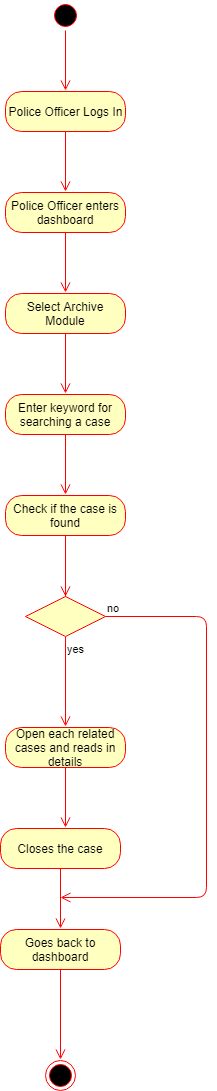

The diagram above was exported from draw.io. Its source (the exported page's mxGraphModel, read from the mxfile embedded in the PNG):
<mxGraphModel dx="1410" dy="533" grid="0" gridSize="10" guides="1" tooltips="1" connect="1" arrows="1" fold="1" page="0" pageScale="1" pageWidth="850" pageHeight="1100" math="0" shadow="0">
  <root>
    <mxCell id="0" />
    <mxCell id="1" parent="0" />
    <mxCell id="IW6Ju2N3KbuWFG6LL5NH-1" value="" style="ellipse;html=1;shape=startState;fillColor=#000000;strokeColor=#ff0000;" parent="1" vertex="1">
      <mxGeometry x="20" y="20" width="30" height="30" as="geometry" />
    </mxCell>
    <mxCell id="IW6Ju2N3KbuWFG6LL5NH-2" value="" style="edgeStyle=orthogonalEdgeStyle;html=1;verticalAlign=bottom;endArrow=open;endSize=8;strokeColor=#ff0000;" parent="1" source="IW6Ju2N3KbuWFG6LL5NH-1" edge="1">
      <mxGeometry relative="1" as="geometry">
        <mxPoint x="35" y="110" as="targetPoint" />
      </mxGeometry>
    </mxCell>
    <mxCell id="IW6Ju2N3KbuWFG6LL5NH-3" value="Police Officer Logs In" style="rounded=1;whiteSpace=wrap;html=1;arcSize=40;fontColor=#000000;fillColor=#ffffc0;strokeColor=#ff0000;" parent="1" vertex="1">
      <mxGeometry x="-25" y="111" width="120" height="40" as="geometry" />
    </mxCell>
    <mxCell id="IW6Ju2N3KbuWFG6LL5NH-4" value="" style="edgeStyle=orthogonalEdgeStyle;html=1;verticalAlign=bottom;endArrow=open;endSize=8;strokeColor=#ff0000;" parent="1" source="IW6Ju2N3KbuWFG6LL5NH-3" edge="1">
      <mxGeometry relative="1" as="geometry">
        <mxPoint x="35" y="211" as="targetPoint" />
      </mxGeometry>
    </mxCell>
    <mxCell id="IW6Ju2N3KbuWFG6LL5NH-5" value="Police Officer enters dashboard" style="rounded=1;whiteSpace=wrap;html=1;arcSize=40;fontColor=#000000;fillColor=#ffffc0;strokeColor=#ff0000;" parent="1" vertex="1">
      <mxGeometry x="-25" y="212" width="120" height="40" as="geometry" />
    </mxCell>
    <mxCell id="IW6Ju2N3KbuWFG6LL5NH-6" value="" style="edgeStyle=orthogonalEdgeStyle;html=1;verticalAlign=bottom;endArrow=open;endSize=8;strokeColor=#ff0000;" parent="1" source="IW6Ju2N3KbuWFG6LL5NH-5" edge="1">
      <mxGeometry relative="1" as="geometry">
        <mxPoint x="35" y="312" as="targetPoint" />
      </mxGeometry>
    </mxCell>
    <mxCell id="IW6Ju2N3KbuWFG6LL5NH-7" value="Select Archive Module" style="rounded=1;whiteSpace=wrap;html=1;arcSize=40;fontColor=#000000;fillColor=#ffffc0;strokeColor=#ff0000;" parent="1" vertex="1">
      <mxGeometry x="-25" y="313" width="120" height="40" as="geometry" />
    </mxCell>
    <mxCell id="IW6Ju2N3KbuWFG6LL5NH-8" value="" style="edgeStyle=orthogonalEdgeStyle;html=1;verticalAlign=bottom;endArrow=open;endSize=8;strokeColor=#ff0000;" parent="1" source="IW6Ju2N3KbuWFG6LL5NH-7" edge="1">
      <mxGeometry relative="1" as="geometry">
        <mxPoint x="35" y="413" as="targetPoint" />
      </mxGeometry>
    </mxCell>
    <mxCell id="IW6Ju2N3KbuWFG6LL5NH-9" value="Enter keyword for searching a case" style="rounded=1;whiteSpace=wrap;html=1;arcSize=40;fontColor=#000000;fillColor=#ffffc0;strokeColor=#ff0000;" parent="1" vertex="1">
      <mxGeometry x="-25" y="414" width="120" height="40" as="geometry" />
    </mxCell>
    <mxCell id="IW6Ju2N3KbuWFG6LL5NH-10" value="" style="edgeStyle=orthogonalEdgeStyle;html=1;verticalAlign=bottom;endArrow=open;endSize=8;strokeColor=#ff0000;" parent="1" source="IW6Ju2N3KbuWFG6LL5NH-9" edge="1">
      <mxGeometry relative="1" as="geometry">
        <mxPoint x="35" y="514" as="targetPoint" />
      </mxGeometry>
    </mxCell>
    <mxCell id="IW6Ju2N3KbuWFG6LL5NH-11" value="Check if the case is found" style="rounded=1;whiteSpace=wrap;html=1;arcSize=40;fontColor=#000000;fillColor=#ffffc0;strokeColor=#ff0000;" parent="1" vertex="1">
      <mxGeometry x="-25" y="515" width="120" height="40" as="geometry" />
    </mxCell>
    <mxCell id="IW6Ju2N3KbuWFG6LL5NH-12" value="" style="edgeStyle=orthogonalEdgeStyle;html=1;verticalAlign=bottom;endArrow=open;endSize=8;strokeColor=#ff0000;" parent="1" source="IW6Ju2N3KbuWFG6LL5NH-13" edge="1">
      <mxGeometry relative="1" as="geometry">
        <mxPoint x="35" y="615" as="targetPoint" />
      </mxGeometry>
    </mxCell>
    <mxCell id="IW6Ju2N3KbuWFG6LL5NH-14" value="no" style="edgeStyle=orthogonalEdgeStyle;html=1;align=left;verticalAlign=bottom;endArrow=open;endSize=8;strokeColor=#ff0000;" parent="1" source="IW6Ju2N3KbuWFG6LL5NH-13" edge="1">
      <mxGeometry x="-1" relative="1" as="geometry">
        <mxPoint x="30" y="917" as="targetPoint" />
        <Array as="points">
          <mxPoint x="176" y="636" />
          <mxPoint x="176" y="917" />
        </Array>
      </mxGeometry>
    </mxCell>
    <mxCell id="IW6Ju2N3KbuWFG6LL5NH-15" value="yes" style="edgeStyle=orthogonalEdgeStyle;html=1;align=left;verticalAlign=top;endArrow=open;endSize=8;strokeColor=#ff0000;" parent="1" source="IW6Ju2N3KbuWFG6LL5NH-13" edge="1">
      <mxGeometry x="-1" relative="1" as="geometry">
        <mxPoint x="35" y="746" as="targetPoint" />
      </mxGeometry>
    </mxCell>
    <mxCell id="IW6Ju2N3KbuWFG6LL5NH-13" value="" style="rhombus;whiteSpace=wrap;html=1;fillColor=#ffffc0;strokeColor=#ff0000;" parent="1" vertex="1">
      <mxGeometry x="-5" y="616" width="80" height="40" as="geometry" />
    </mxCell>
    <mxCell id="IW6Ju2N3KbuWFG6LL5NH-16" value="" style="edgeStyle=orthogonalEdgeStyle;html=1;verticalAlign=bottom;endArrow=open;endSize=8;strokeColor=#ff0000;" parent="1" source="IW6Ju2N3KbuWFG6LL5NH-11" target="IW6Ju2N3KbuWFG6LL5NH-13" edge="1">
      <mxGeometry relative="1" as="geometry">
        <mxPoint x="35" y="615" as="targetPoint" />
        <mxPoint x="35" y="555" as="sourcePoint" />
      </mxGeometry>
    </mxCell>
    <mxCell id="IW6Ju2N3KbuWFG6LL5NH-17" value="Open each related cases and reads in details" style="rounded=1;whiteSpace=wrap;html=1;arcSize=40;fontColor=#000000;fillColor=#ffffc0;strokeColor=#ff0000;" parent="1" vertex="1">
      <mxGeometry x="-25" y="747" width="120" height="40" as="geometry" />
    </mxCell>
    <mxCell id="IW6Ju2N3KbuWFG6LL5NH-18" value="" style="edgeStyle=orthogonalEdgeStyle;html=1;verticalAlign=bottom;endArrow=open;endSize=8;strokeColor=#ff0000;" parent="1" source="IW6Ju2N3KbuWFG6LL5NH-17" edge="1">
      <mxGeometry relative="1" as="geometry">
        <mxPoint x="35" y="847" as="targetPoint" />
      </mxGeometry>
    </mxCell>
    <mxCell id="IW6Ju2N3KbuWFG6LL5NH-19" value="Closes the case" style="rounded=1;whiteSpace=wrap;html=1;arcSize=40;fontColor=#000000;fillColor=#ffffc0;strokeColor=#ff0000;" parent="1" vertex="1">
      <mxGeometry x="-30" y="848" width="120" height="40" as="geometry" />
    </mxCell>
    <mxCell id="IW6Ju2N3KbuWFG6LL5NH-20" value="" style="edgeStyle=orthogonalEdgeStyle;html=1;verticalAlign=bottom;endArrow=open;endSize=8;strokeColor=#ff0000;" parent="1" source="IW6Ju2N3KbuWFG6LL5NH-19" edge="1">
      <mxGeometry relative="1" as="geometry">
        <mxPoint x="30" y="948" as="targetPoint" />
      </mxGeometry>
    </mxCell>
    <mxCell id="IW6Ju2N3KbuWFG6LL5NH-21" value="Goes back to dashboard" style="rounded=1;whiteSpace=wrap;html=1;arcSize=40;fontColor=#000000;fillColor=#ffffc0;strokeColor=#ff0000;" parent="1" vertex="1">
      <mxGeometry x="-30" y="949" width="120" height="40" as="geometry" />
    </mxCell>
    <mxCell id="IW6Ju2N3KbuWFG6LL5NH-22" value="" style="edgeStyle=orthogonalEdgeStyle;html=1;verticalAlign=bottom;endArrow=open;endSize=8;strokeColor=#ff0000;" parent="1" source="IW6Ju2N3KbuWFG6LL5NH-21" edge="1">
      <mxGeometry relative="1" as="geometry">
        <mxPoint x="30" y="1079" as="targetPoint" />
      </mxGeometry>
    </mxCell>
    <mxCell id="IW6Ju2N3KbuWFG6LL5NH-23" value="" style="ellipse;html=1;shape=endState;fillColor=#000000;strokeColor=#ff0000;" parent="1" vertex="1">
      <mxGeometry x="15" y="1080" width="30" height="30" as="geometry" />
    </mxCell>
  </root>
</mxGraphModel>